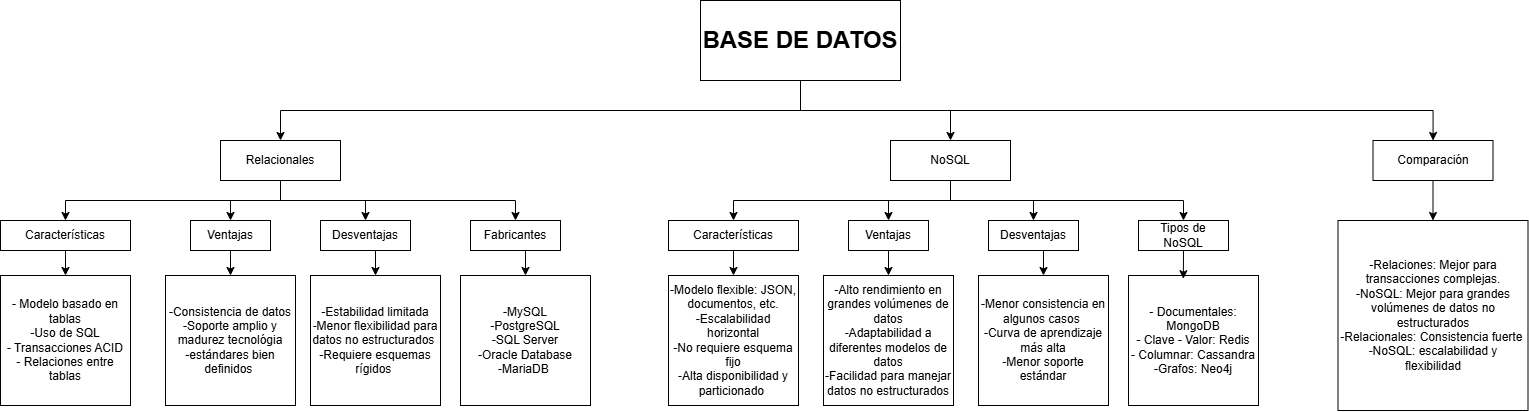

The diagram above was exported from draw.io. Its source (the exported page's mxGraphModel, read from the mxfile embedded in the PNG):
<mxGraphModel dx="2670" dy="796" grid="1" gridSize="10" guides="1" tooltips="1" connect="1" arrows="1" fold="1" page="1" pageScale="1" pageWidth="827" pageHeight="1169" math="0" shadow="0">
  <root>
    <mxCell id="0" />
    <mxCell id="1" parent="0" />
    <mxCell id="QNIIH_8MuIxvG_dbcGjg-34" style="edgeStyle=orthogonalEdgeStyle;rounded=0;orthogonalLoop=1;jettySize=auto;html=1;exitX=0.5;exitY=1;exitDx=0;exitDy=0;entryX=0.5;entryY=0;entryDx=0;entryDy=0;" edge="1" parent="1" source="GgSPvPbaoe6FyNMt09Rw-1" target="GgSPvPbaoe6FyNMt09Rw-2">
      <mxGeometry relative="1" as="geometry">
        <Array as="points">
          <mxPoint x="250" y="130" />
          <mxPoint x="-270" y="130" />
        </Array>
      </mxGeometry>
    </mxCell>
    <mxCell id="QNIIH_8MuIxvG_dbcGjg-35" style="edgeStyle=orthogonalEdgeStyle;rounded=0;orthogonalLoop=1;jettySize=auto;html=1;exitX=0.5;exitY=1;exitDx=0;exitDy=0;entryX=0.5;entryY=0;entryDx=0;entryDy=0;" edge="1" parent="1" source="GgSPvPbaoe6FyNMt09Rw-1" target="GgSPvPbaoe6FyNMt09Rw-3">
      <mxGeometry relative="1" as="geometry" />
    </mxCell>
    <mxCell id="QNIIH_8MuIxvG_dbcGjg-36" style="edgeStyle=orthogonalEdgeStyle;rounded=0;orthogonalLoop=1;jettySize=auto;html=1;exitX=0.5;exitY=1;exitDx=0;exitDy=0;" edge="1" parent="1" source="GgSPvPbaoe6FyNMt09Rw-1" target="GgSPvPbaoe6FyNMt09Rw-4">
      <mxGeometry relative="1" as="geometry" />
    </mxCell>
    <mxCell id="GgSPvPbaoe6FyNMt09Rw-1" value="&lt;h1&gt;BASE DE DATOS&lt;/h1&gt;" style="rounded=0;whiteSpace=wrap;html=1;" vertex="1" parent="1">
      <mxGeometry x="150" y="20" width="200" height="80" as="geometry" />
    </mxCell>
    <mxCell id="QNIIH_8MuIxvG_dbcGjg-24" style="edgeStyle=orthogonalEdgeStyle;rounded=0;orthogonalLoop=1;jettySize=auto;html=1;exitX=0.5;exitY=1;exitDx=0;exitDy=0;entryX=0.5;entryY=0;entryDx=0;entryDy=0;" edge="1" parent="1" source="GgSPvPbaoe6FyNMt09Rw-2" target="GgSPvPbaoe6FyNMt09Rw-9">
      <mxGeometry relative="1" as="geometry" />
    </mxCell>
    <mxCell id="QNIIH_8MuIxvG_dbcGjg-25" style="edgeStyle=orthogonalEdgeStyle;rounded=0;orthogonalLoop=1;jettySize=auto;html=1;exitX=0.5;exitY=1;exitDx=0;exitDy=0;entryX=0.5;entryY=0;entryDx=0;entryDy=0;" edge="1" parent="1" source="GgSPvPbaoe6FyNMt09Rw-2" target="GgSPvPbaoe6FyNMt09Rw-5">
      <mxGeometry relative="1" as="geometry" />
    </mxCell>
    <mxCell id="QNIIH_8MuIxvG_dbcGjg-26" style="edgeStyle=orthogonalEdgeStyle;rounded=0;orthogonalLoop=1;jettySize=auto;html=1;exitX=0.5;exitY=1;exitDx=0;exitDy=0;entryX=0.5;entryY=0;entryDx=0;entryDy=0;" edge="1" parent="1" source="GgSPvPbaoe6FyNMt09Rw-2" target="GgSPvPbaoe6FyNMt09Rw-7">
      <mxGeometry relative="1" as="geometry" />
    </mxCell>
    <mxCell id="QNIIH_8MuIxvG_dbcGjg-27" style="edgeStyle=orthogonalEdgeStyle;rounded=0;orthogonalLoop=1;jettySize=auto;html=1;exitX=0.5;exitY=1;exitDx=0;exitDy=0;entryX=0.5;entryY=0;entryDx=0;entryDy=0;" edge="1" parent="1" source="GgSPvPbaoe6FyNMt09Rw-2" target="GgSPvPbaoe6FyNMt09Rw-8">
      <mxGeometry relative="1" as="geometry" />
    </mxCell>
    <mxCell id="GgSPvPbaoe6FyNMt09Rw-2" value="Relacionales" style="rounded=0;whiteSpace=wrap;html=1;" vertex="1" parent="1">
      <mxGeometry x="-330" y="160" width="120" height="40" as="geometry" />
    </mxCell>
    <mxCell id="QNIIH_8MuIxvG_dbcGjg-20" style="edgeStyle=orthogonalEdgeStyle;rounded=0;orthogonalLoop=1;jettySize=auto;html=1;exitX=0.5;exitY=1;exitDx=0;exitDy=0;entryX=0.5;entryY=0;entryDx=0;entryDy=0;" edge="1" parent="1" source="GgSPvPbaoe6FyNMt09Rw-3" target="QNIIH_8MuIxvG_dbcGjg-5">
      <mxGeometry relative="1" as="geometry" />
    </mxCell>
    <mxCell id="QNIIH_8MuIxvG_dbcGjg-21" style="edgeStyle=orthogonalEdgeStyle;rounded=0;orthogonalLoop=1;jettySize=auto;html=1;exitX=0.5;exitY=1;exitDx=0;exitDy=0;entryX=0.5;entryY=0;entryDx=0;entryDy=0;" edge="1" parent="1" source="GgSPvPbaoe6FyNMt09Rw-3" target="QNIIH_8MuIxvG_dbcGjg-2">
      <mxGeometry relative="1" as="geometry" />
    </mxCell>
    <mxCell id="QNIIH_8MuIxvG_dbcGjg-22" style="edgeStyle=orthogonalEdgeStyle;rounded=0;orthogonalLoop=1;jettySize=auto;html=1;exitX=0.5;exitY=1;exitDx=0;exitDy=0;entryX=0.5;entryY=0;entryDx=0;entryDy=0;" edge="1" parent="1" source="GgSPvPbaoe6FyNMt09Rw-3" target="QNIIH_8MuIxvG_dbcGjg-3">
      <mxGeometry relative="1" as="geometry" />
    </mxCell>
    <mxCell id="QNIIH_8MuIxvG_dbcGjg-23" style="edgeStyle=orthogonalEdgeStyle;rounded=0;orthogonalLoop=1;jettySize=auto;html=1;exitX=0.5;exitY=1;exitDx=0;exitDy=0;entryX=0.5;entryY=0;entryDx=0;entryDy=0;" edge="1" parent="1" source="GgSPvPbaoe6FyNMt09Rw-3" target="QNIIH_8MuIxvG_dbcGjg-4">
      <mxGeometry relative="1" as="geometry" />
    </mxCell>
    <mxCell id="GgSPvPbaoe6FyNMt09Rw-3" value="NoSQL" style="rounded=0;whiteSpace=wrap;html=1;" vertex="1" parent="1">
      <mxGeometry x="340" y="160" width="120" height="40" as="geometry" />
    </mxCell>
    <mxCell id="QNIIH_8MuIxvG_dbcGjg-28" style="edgeStyle=orthogonalEdgeStyle;rounded=0;orthogonalLoop=1;jettySize=auto;html=1;exitX=0.5;exitY=1;exitDx=0;exitDy=0;entryX=0.5;entryY=0;entryDx=0;entryDy=0;" edge="1" parent="1" source="GgSPvPbaoe6FyNMt09Rw-4" target="QNIIH_8MuIxvG_dbcGjg-11">
      <mxGeometry relative="1" as="geometry" />
    </mxCell>
    <mxCell id="GgSPvPbaoe6FyNMt09Rw-4" value="Comparación" style="rounded=0;whiteSpace=wrap;html=1;" vertex="1" parent="1">
      <mxGeometry x="822.5" y="160" width="120" height="40" as="geometry" />
    </mxCell>
    <mxCell id="QNIIH_8MuIxvG_dbcGjg-30" style="edgeStyle=orthogonalEdgeStyle;rounded=0;orthogonalLoop=1;jettySize=auto;html=1;exitX=0.5;exitY=1;exitDx=0;exitDy=0;" edge="1" parent="1" source="GgSPvPbaoe6FyNMt09Rw-5" target="GgSPvPbaoe6FyNMt09Rw-26">
      <mxGeometry relative="1" as="geometry" />
    </mxCell>
    <mxCell id="GgSPvPbaoe6FyNMt09Rw-5" value="Ventajas" style="rounded=0;whiteSpace=wrap;html=1;" vertex="1" parent="1">
      <mxGeometry x="-360" y="240" width="80" height="30" as="geometry" />
    </mxCell>
    <mxCell id="QNIIH_8MuIxvG_dbcGjg-32" style="edgeStyle=orthogonalEdgeStyle;rounded=0;orthogonalLoop=1;jettySize=auto;html=1;exitX=0.5;exitY=1;exitDx=0;exitDy=0;entryX=0.5;entryY=0;entryDx=0;entryDy=0;" edge="1" parent="1" source="GgSPvPbaoe6FyNMt09Rw-7" target="GgSPvPbaoe6FyNMt09Rw-27">
      <mxGeometry relative="1" as="geometry" />
    </mxCell>
    <mxCell id="GgSPvPbaoe6FyNMt09Rw-7" value="Desventajas" style="rounded=0;whiteSpace=wrap;html=1;" vertex="1" parent="1">
      <mxGeometry x="-230" y="240" width="90" height="30" as="geometry" />
    </mxCell>
    <mxCell id="QNIIH_8MuIxvG_dbcGjg-33" style="edgeStyle=orthogonalEdgeStyle;rounded=0;orthogonalLoop=1;jettySize=auto;html=1;exitX=0.5;exitY=1;exitDx=0;exitDy=0;entryX=0.5;entryY=0;entryDx=0;entryDy=0;" edge="1" parent="1" source="GgSPvPbaoe6FyNMt09Rw-8" target="GgSPvPbaoe6FyNMt09Rw-28">
      <mxGeometry relative="1" as="geometry" />
    </mxCell>
    <mxCell id="GgSPvPbaoe6FyNMt09Rw-8" value="Fabricantes" style="rounded=0;whiteSpace=wrap;html=1;" vertex="1" parent="1">
      <mxGeometry x="-80" y="240" width="90" height="30" as="geometry" />
    </mxCell>
    <mxCell id="QNIIH_8MuIxvG_dbcGjg-29" style="edgeStyle=orthogonalEdgeStyle;rounded=0;orthogonalLoop=1;jettySize=auto;html=1;exitX=0.5;exitY=1;exitDx=0;exitDy=0;" edge="1" parent="1" source="GgSPvPbaoe6FyNMt09Rw-9" target="GgSPvPbaoe6FyNMt09Rw-25">
      <mxGeometry relative="1" as="geometry" />
    </mxCell>
    <mxCell id="GgSPvPbaoe6FyNMt09Rw-9" value="Características" style="rounded=0;whiteSpace=wrap;html=1;" vertex="1" parent="1">
      <mxGeometry x="-550" y="240" width="130" height="30" as="geometry" />
    </mxCell>
    <mxCell id="GgSPvPbaoe6FyNMt09Rw-23" style="edgeStyle=orthogonalEdgeStyle;rounded=0;orthogonalLoop=1;jettySize=auto;html=1;exitX=0.5;exitY=1;exitDx=0;exitDy=0;" edge="1" parent="1" source="GgSPvPbaoe6FyNMt09Rw-7" target="GgSPvPbaoe6FyNMt09Rw-7">
      <mxGeometry relative="1" as="geometry" />
    </mxCell>
    <mxCell id="GgSPvPbaoe6FyNMt09Rw-25" value="- Modelo basado en tablas&lt;br&gt;-Uso de SQL&lt;br&gt;- Transacciones ACID&lt;br&gt;- Relaciones entre tablas" style="whiteSpace=wrap;html=1;aspect=fixed;" vertex="1" parent="1">
      <mxGeometry x="-550" y="295" width="130" height="130" as="geometry" />
    </mxCell>
    <mxCell id="GgSPvPbaoe6FyNMt09Rw-26" value="-Consistencia de datos&lt;br&gt;-Soporte amplio y madurez tecnológia&lt;br&gt;-estándares bien definidos&amp;nbsp;" style="whiteSpace=wrap;html=1;aspect=fixed;" vertex="1" parent="1">
      <mxGeometry x="-385" y="295" width="130" height="130" as="geometry" />
    </mxCell>
    <mxCell id="GgSPvPbaoe6FyNMt09Rw-27" value="-Estabilidad limitada&lt;br&gt;-Menor flexibilidad para datos no estructurados&amp;nbsp;&lt;br&gt;-Requiere esquemas rígidos&amp;nbsp;" style="whiteSpace=wrap;html=1;aspect=fixed;" vertex="1" parent="1">
      <mxGeometry x="-240" y="295" width="130" height="130" as="geometry" />
    </mxCell>
    <mxCell id="GgSPvPbaoe6FyNMt09Rw-28" value="-MySQL&lt;br&gt;-PostgreSQL&lt;br&gt;-SQL Server&lt;br&gt;-Oracle Database&lt;br&gt;-MariaDB&amp;nbsp;" style="whiteSpace=wrap;html=1;aspect=fixed;" vertex="1" parent="1">
      <mxGeometry x="-90" y="295" width="130" height="130" as="geometry" />
    </mxCell>
    <mxCell id="QNIIH_8MuIxvG_dbcGjg-38" style="edgeStyle=orthogonalEdgeStyle;rounded=0;orthogonalLoop=1;jettySize=auto;html=1;exitX=0.5;exitY=1;exitDx=0;exitDy=0;entryX=0.5;entryY=0;entryDx=0;entryDy=0;" edge="1" parent="1" source="QNIIH_8MuIxvG_dbcGjg-2" target="QNIIH_8MuIxvG_dbcGjg-8">
      <mxGeometry relative="1" as="geometry" />
    </mxCell>
    <mxCell id="QNIIH_8MuIxvG_dbcGjg-2" value="Ventajas" style="rounded=0;whiteSpace=wrap;html=1;" vertex="1" parent="1">
      <mxGeometry x="298" y="240" width="80" height="30" as="geometry" />
    </mxCell>
    <mxCell id="QNIIH_8MuIxvG_dbcGjg-39" style="edgeStyle=orthogonalEdgeStyle;rounded=0;orthogonalLoop=1;jettySize=auto;html=1;exitX=0.5;exitY=1;exitDx=0;exitDy=0;entryX=0.5;entryY=0;entryDx=0;entryDy=0;" edge="1" parent="1" source="QNIIH_8MuIxvG_dbcGjg-3" target="QNIIH_8MuIxvG_dbcGjg-9">
      <mxGeometry relative="1" as="geometry" />
    </mxCell>
    <mxCell id="QNIIH_8MuIxvG_dbcGjg-3" value="Desventajas" style="rounded=0;whiteSpace=wrap;html=1;" vertex="1" parent="1">
      <mxGeometry x="438" y="240" width="90" height="30" as="geometry" />
    </mxCell>
    <mxCell id="QNIIH_8MuIxvG_dbcGjg-4" value="Tipos de NoSQL" style="rounded=0;whiteSpace=wrap;html=1;" vertex="1" parent="1">
      <mxGeometry x="588" y="240" width="90" height="30" as="geometry" />
    </mxCell>
    <mxCell id="QNIIH_8MuIxvG_dbcGjg-37" style="edgeStyle=orthogonalEdgeStyle;rounded=0;orthogonalLoop=1;jettySize=auto;html=1;exitX=0.5;exitY=1;exitDx=0;exitDy=0;entryX=0.5;entryY=0;entryDx=0;entryDy=0;" edge="1" parent="1" source="QNIIH_8MuIxvG_dbcGjg-5" target="QNIIH_8MuIxvG_dbcGjg-7">
      <mxGeometry relative="1" as="geometry" />
    </mxCell>
    <mxCell id="QNIIH_8MuIxvG_dbcGjg-5" value="Características" style="rounded=0;whiteSpace=wrap;html=1;" vertex="1" parent="1">
      <mxGeometry x="118" y="240" width="130" height="30" as="geometry" />
    </mxCell>
    <mxCell id="QNIIH_8MuIxvG_dbcGjg-6" style="edgeStyle=orthogonalEdgeStyle;rounded=0;orthogonalLoop=1;jettySize=auto;html=1;exitX=0.5;exitY=1;exitDx=0;exitDy=0;" edge="1" parent="1" source="QNIIH_8MuIxvG_dbcGjg-3" target="QNIIH_8MuIxvG_dbcGjg-3">
      <mxGeometry relative="1" as="geometry" />
    </mxCell>
    <mxCell id="QNIIH_8MuIxvG_dbcGjg-7" value="-Modelo flexible: JSON, documentos, etc.&lt;br&gt;-Escalabilidad horizontal&lt;br&gt;-No requiere esquema fijo&lt;br&gt;-Alta disponibilidad y particionado&amp;nbsp;" style="whiteSpace=wrap;html=1;aspect=fixed;" vertex="1" parent="1">
      <mxGeometry x="118" y="295" width="130" height="130" as="geometry" />
    </mxCell>
    <mxCell id="QNIIH_8MuIxvG_dbcGjg-8" value="-Alto rendimiento en grandes volúmenes de datos&lt;div&gt;-Adaptabilidad a diferentes modelos de datos&lt;/div&gt;&lt;div&gt;-Facilidad para manejar datos no estructurados&lt;/div&gt;" style="whiteSpace=wrap;html=1;aspect=fixed;" vertex="1" parent="1">
      <mxGeometry x="273" y="295" width="130" height="130" as="geometry" />
    </mxCell>
    <mxCell id="QNIIH_8MuIxvG_dbcGjg-9" value="-Menor consistencia en algunos casos&amp;nbsp;&lt;div&gt;-Curva de aprendizaje más alta&lt;br&gt;-Menor soporte estándar&lt;/div&gt;" style="whiteSpace=wrap;html=1;aspect=fixed;" vertex="1" parent="1">
      <mxGeometry x="428" y="295" width="130" height="130" as="geometry" />
    </mxCell>
    <mxCell id="QNIIH_8MuIxvG_dbcGjg-10" value="- Documentales: MongoDB&lt;div&gt;- Clave - Valor: Redis&lt;/div&gt;&lt;div&gt;- Columnar: Cassandra&lt;br&gt;-Grafos: Neo4j&lt;/div&gt;" style="whiteSpace=wrap;html=1;aspect=fixed;" vertex="1" parent="1">
      <mxGeometry x="578" y="295" width="130" height="130" as="geometry" />
    </mxCell>
    <mxCell id="QNIIH_8MuIxvG_dbcGjg-11" value="-Relaciones: Mejor para transacciones complejas.&lt;br&gt;-NoSQL: Mejor para grandes volúmenes de datos no estructurados&lt;br&gt;-Relacionales: Consistencia fuerte&amp;nbsp;&lt;br&gt;-NoSQL: escalabilidad y flexibilidad" style="whiteSpace=wrap;html=1;aspect=fixed;" vertex="1" parent="1">
      <mxGeometry x="787.5" y="240" width="190" height="190" as="geometry" />
    </mxCell>
    <mxCell id="QNIIH_8MuIxvG_dbcGjg-40" style="edgeStyle=orthogonalEdgeStyle;rounded=0;orthogonalLoop=1;jettySize=auto;html=1;exitX=0.5;exitY=1;exitDx=0;exitDy=0;entryX=0.422;entryY=0.025;entryDx=0;entryDy=0;entryPerimeter=0;" edge="1" parent="1" source="QNIIH_8MuIxvG_dbcGjg-4" target="QNIIH_8MuIxvG_dbcGjg-10">
      <mxGeometry relative="1" as="geometry" />
    </mxCell>
  </root>
</mxGraphModel>